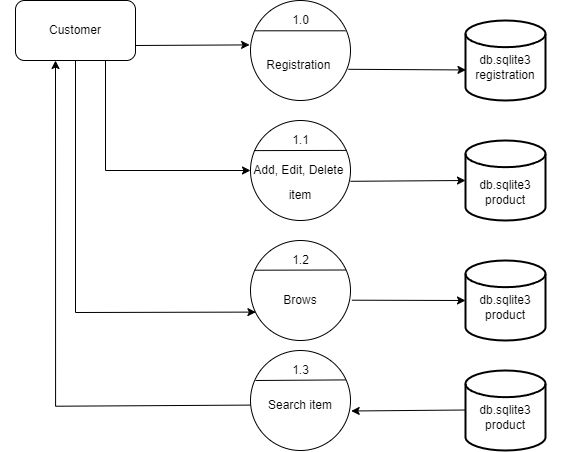

The diagram above was exported from draw.io. Its source (the exported page's mxGraphModel, read from the mxfile embedded in the PNG):
<mxGraphModel dx="955" dy="485" grid="1" gridSize="10" guides="1" tooltips="1" connect="1" arrows="1" fold="1" page="1" pageScale="1" pageWidth="850" pageHeight="1100" math="0" shadow="0">
  <root>
    <mxCell id="0" />
    <mxCell id="1" parent="0" />
    <mxCell id="rzf5QYDq4vFusWvCYqS--1" value="" style="rounded=1;whiteSpace=wrap;html=1;" vertex="1" parent="1">
      <mxGeometry x="80" y="110" width="120" height="60" as="geometry" />
    </mxCell>
    <mxCell id="rzf5QYDq4vFusWvCYqS--2" value="" style="ellipse;whiteSpace=wrap;html=1;aspect=fixed;" vertex="1" parent="1">
      <mxGeometry x="315" y="110" width="100" height="100" as="geometry" />
    </mxCell>
    <mxCell id="rzf5QYDq4vFusWvCYqS--3" value="" style="endArrow=none;html=1;rounded=0;exitX=0.047;exitY=0.303;exitDx=0;exitDy=0;exitPerimeter=0;entryX=0.949;entryY=0.303;entryDx=0;entryDy=0;entryPerimeter=0;" edge="1" parent="1" source="rzf5QYDq4vFusWvCYqS--2" target="rzf5QYDq4vFusWvCYqS--2">
      <mxGeometry width="50" height="50" relative="1" as="geometry">
        <mxPoint x="400" y="300" as="sourcePoint" />
        <mxPoint x="450" y="250" as="targetPoint" />
      </mxGeometry>
    </mxCell>
    <mxCell id="rzf5QYDq4vFusWvCYqS--4" value="" style="ellipse;whiteSpace=wrap;html=1;aspect=fixed;" vertex="1" parent="1">
      <mxGeometry x="315" y="230" width="100" height="100" as="geometry" />
    </mxCell>
    <mxCell id="rzf5QYDq4vFusWvCYqS--6" value="" style="ellipse;whiteSpace=wrap;html=1;aspect=fixed;" vertex="1" parent="1">
      <mxGeometry x="315" y="350" width="100" height="100" as="geometry" />
    </mxCell>
    <mxCell id="rzf5QYDq4vFusWvCYqS--7" value="" style="ellipse;whiteSpace=wrap;html=1;aspect=fixed;" vertex="1" parent="1">
      <mxGeometry x="315" y="460" width="100" height="100" as="geometry" />
    </mxCell>
    <mxCell id="rzf5QYDq4vFusWvCYqS--8" value="" style="endArrow=none;html=1;rounded=0;exitX=0.036;exitY=0.301;exitDx=0;exitDy=0;exitPerimeter=0;entryX=0.961;entryY=0.299;entryDx=0;entryDy=0;entryPerimeter=0;" edge="1" parent="1" source="rzf5QYDq4vFusWvCYqS--4" target="rzf5QYDq4vFusWvCYqS--4">
      <mxGeometry width="50" height="50" relative="1" as="geometry">
        <mxPoint x="410" y="370" as="sourcePoint" />
        <mxPoint x="460" y="320" as="targetPoint" />
      </mxGeometry>
    </mxCell>
    <mxCell id="rzf5QYDq4vFusWvCYqS--9" value="" style="endArrow=none;html=1;rounded=0;exitX=0.043;exitY=0.297;exitDx=0;exitDy=0;exitPerimeter=0;entryX=0.954;entryY=0.295;entryDx=0;entryDy=0;entryPerimeter=0;" edge="1" parent="1" source="rzf5QYDq4vFusWvCYqS--6" target="rzf5QYDq4vFusWvCYqS--6">
      <mxGeometry width="50" height="50" relative="1" as="geometry">
        <mxPoint x="410" y="370" as="sourcePoint" />
        <mxPoint x="460" y="320" as="targetPoint" />
      </mxGeometry>
    </mxCell>
    <mxCell id="rzf5QYDq4vFusWvCYqS--10" value="" style="endArrow=none;html=1;rounded=0;entryX=0.95;entryY=0.294;entryDx=0;entryDy=0;entryPerimeter=0;" edge="1" parent="1" target="rzf5QYDq4vFusWvCYqS--7">
      <mxGeometry width="50" height="50" relative="1" as="geometry">
        <mxPoint x="320" y="490" as="sourcePoint" />
        <mxPoint x="460" y="320" as="targetPoint" />
      </mxGeometry>
    </mxCell>
    <mxCell id="rzf5QYDq4vFusWvCYqS--12" value="" style="strokeWidth=2;html=1;shape=mxgraph.flowchart.database;whiteSpace=wrap;" vertex="1" parent="1">
      <mxGeometry x="530" y="130" width="80" height="80" as="geometry" />
    </mxCell>
    <mxCell id="rzf5QYDq4vFusWvCYqS--13" value="" style="strokeWidth=2;html=1;shape=mxgraph.flowchart.database;whiteSpace=wrap;" vertex="1" parent="1">
      <mxGeometry x="530" y="370" width="80" height="80" as="geometry" />
    </mxCell>
    <mxCell id="rzf5QYDq4vFusWvCYqS--14" value="" style="strokeWidth=2;html=1;shape=mxgraph.flowchart.database;whiteSpace=wrap;" vertex="1" parent="1">
      <mxGeometry x="530" y="480" width="80" height="80" as="geometry" />
    </mxCell>
    <mxCell id="rzf5QYDq4vFusWvCYqS--15" value="" style="strokeWidth=2;html=1;shape=mxgraph.flowchart.database;whiteSpace=wrap;" vertex="1" parent="1">
      <mxGeometry x="530" y="250" width="80" height="80" as="geometry" />
    </mxCell>
    <mxCell id="rzf5QYDq4vFusWvCYqS--16" value="" style="endArrow=classic;html=1;rounded=0;exitX=1;exitY=0.75;exitDx=0;exitDy=0;entryX=-0.009;entryY=0.444;entryDx=0;entryDy=0;entryPerimeter=0;" edge="1" parent="1" source="rzf5QYDq4vFusWvCYqS--1" target="rzf5QYDq4vFusWvCYqS--2">
      <mxGeometry width="50" height="50" relative="1" as="geometry">
        <mxPoint x="260" y="370" as="sourcePoint" />
        <mxPoint x="310" y="320" as="targetPoint" />
      </mxGeometry>
    </mxCell>
    <mxCell id="rzf5QYDq4vFusWvCYqS--17" value="" style="endArrow=classic;html=1;rounded=0;exitX=0.979;exitY=0.688;exitDx=0;exitDy=0;exitPerimeter=0;entryX=0.006;entryY=0.618;entryDx=0;entryDy=0;entryPerimeter=0;" edge="1" parent="1" source="rzf5QYDq4vFusWvCYqS--2" target="rzf5QYDq4vFusWvCYqS--12">
      <mxGeometry width="50" height="50" relative="1" as="geometry">
        <mxPoint x="260" y="370" as="sourcePoint" />
        <mxPoint x="310" y="320" as="targetPoint" />
      </mxGeometry>
    </mxCell>
    <mxCell id="rzf5QYDq4vFusWvCYqS--18" value="" style="endArrow=classic;html=1;rounded=0;exitX=0.75;exitY=1;exitDx=0;exitDy=0;entryX=0;entryY=0.5;entryDx=0;entryDy=0;" edge="1" parent="1" source="rzf5QYDq4vFusWvCYqS--1" target="rzf5QYDq4vFusWvCYqS--4">
      <mxGeometry width="50" height="50" relative="1" as="geometry">
        <mxPoint x="260" y="370" as="sourcePoint" />
        <mxPoint x="310" y="320" as="targetPoint" />
        <Array as="points">
          <mxPoint x="170" y="280" />
        </Array>
      </mxGeometry>
    </mxCell>
    <mxCell id="rzf5QYDq4vFusWvCYqS--19" value="" style="endArrow=classic;html=1;rounded=0;exitX=0.5;exitY=1;exitDx=0;exitDy=0;entryX=0.054;entryY=0.716;entryDx=0;entryDy=0;entryPerimeter=0;" edge="1" parent="1" source="rzf5QYDq4vFusWvCYqS--1" target="rzf5QYDq4vFusWvCYqS--6">
      <mxGeometry width="50" height="50" relative="1" as="geometry">
        <mxPoint x="260" y="370" as="sourcePoint" />
        <mxPoint x="310" y="320" as="targetPoint" />
        <Array as="points">
          <mxPoint x="140" y="422" />
        </Array>
      </mxGeometry>
    </mxCell>
    <mxCell id="rzf5QYDq4vFusWvCYqS--20" value="" style="endArrow=classic;html=1;rounded=0;entryX=0.316;entryY=1.088;entryDx=0;entryDy=0;entryPerimeter=0;exitX=0;exitY=0.546;exitDx=0;exitDy=0;exitPerimeter=0;" edge="1" parent="1" source="rzf5QYDq4vFusWvCYqS--7">
      <mxGeometry width="50" height="50" relative="1" as="geometry">
        <mxPoint x="318.97999999999996" y="515.72" as="sourcePoint" />
        <mxPoint x="119.99999999999996" y="169.99999999999997" as="targetPoint" />
        <Array as="points">
          <mxPoint x="120.08" y="515.72" />
        </Array>
      </mxGeometry>
    </mxCell>
    <mxCell id="rzf5QYDq4vFusWvCYqS--21" value="" style="endArrow=classic;html=1;rounded=0;entryX=0;entryY=0.5;entryDx=0;entryDy=0;entryPerimeter=0;exitX=1;exitY=0.608;exitDx=0;exitDy=0;exitPerimeter=0;" edge="1" parent="1" source="rzf5QYDq4vFusWvCYqS--4" target="rzf5QYDq4vFusWvCYqS--15">
      <mxGeometry width="50" height="50" relative="1" as="geometry">
        <mxPoint x="260" y="370" as="sourcePoint" />
        <mxPoint x="310" y="320" as="targetPoint" />
      </mxGeometry>
    </mxCell>
    <mxCell id="rzf5QYDq4vFusWvCYqS--22" value="" style="endArrow=classic;html=1;rounded=0;entryX=0;entryY=0.5;entryDx=0;entryDy=0;entryPerimeter=0;exitX=1.014;exitY=0.597;exitDx=0;exitDy=0;exitPerimeter=0;" edge="1" parent="1" source="rzf5QYDq4vFusWvCYqS--6" target="rzf5QYDq4vFusWvCYqS--13">
      <mxGeometry width="50" height="50" relative="1" as="geometry">
        <mxPoint x="260" y="370" as="sourcePoint" />
        <mxPoint x="310" y="320" as="targetPoint" />
      </mxGeometry>
    </mxCell>
    <mxCell id="rzf5QYDq4vFusWvCYqS--23" value="" style="endArrow=classic;html=1;rounded=0;exitX=0;exitY=0.5;exitDx=0;exitDy=0;exitPerimeter=0;entryX=1.007;entryY=0.61;entryDx=0;entryDy=0;entryPerimeter=0;" edge="1" parent="1">
      <mxGeometry width="50" height="50" relative="1" as="geometry">
        <mxPoint x="530" y="519.5" as="sourcePoint" />
        <mxPoint x="415.70000000000005" y="520.4999999999999" as="targetPoint" />
      </mxGeometry>
    </mxCell>
    <mxCell id="rzf5QYDq4vFusWvCYqS--24" value="Customer" style="text;html=1;strokeColor=none;fillColor=none;align=center;verticalAlign=middle;whiteSpace=wrap;rounded=0;" vertex="1" parent="1">
      <mxGeometry x="65" y="120" width="150" height="40" as="geometry" />
    </mxCell>
    <mxCell id="rzf5QYDq4vFusWvCYqS--25" value="1.0" style="text;html=1;strokeColor=none;fillColor=none;align=center;verticalAlign=middle;whiteSpace=wrap;rounded=0;" vertex="1" parent="1">
      <mxGeometry x="327.5" y="110" width="75" height="40" as="geometry" />
    </mxCell>
    <mxCell id="rzf5QYDq4vFusWvCYqS--26" value="1.1" style="text;html=1;strokeColor=none;fillColor=none;align=center;verticalAlign=middle;whiteSpace=wrap;rounded=0;" vertex="1" parent="1">
      <mxGeometry x="327.5" y="230" width="75" height="40" as="geometry" />
    </mxCell>
    <mxCell id="rzf5QYDq4vFusWvCYqS--27" value="1.2" style="text;html=1;strokeColor=none;fillColor=none;align=center;verticalAlign=middle;whiteSpace=wrap;rounded=0;" vertex="1" parent="1">
      <mxGeometry x="327.5" y="350" width="75" height="40" as="geometry" />
    </mxCell>
    <mxCell id="rzf5QYDq4vFusWvCYqS--28" value="1.3" style="text;html=1;strokeColor=none;fillColor=none;align=center;verticalAlign=middle;whiteSpace=wrap;rounded=0;" vertex="1" parent="1">
      <mxGeometry x="327.5" y="460" width="75" height="40" as="geometry" />
    </mxCell>
    <mxCell id="rzf5QYDq4vFusWvCYqS--29" value="Registration&amp;nbsp;" style="text;html=1;strokeColor=none;fillColor=none;align=center;verticalAlign=middle;whiteSpace=wrap;rounded=0;" vertex="1" parent="1">
      <mxGeometry x="335" y="160" width="60" height="30" as="geometry" />
    </mxCell>
    <mxCell id="rzf5QYDq4vFusWvCYqS--30" value="Add, Edit, Delete&amp;nbsp;" style="text;html=1;strokeColor=none;fillColor=none;align=center;verticalAlign=middle;whiteSpace=wrap;rounded=0;" vertex="1" parent="1">
      <mxGeometry x="310" y="265" width="110" height="30" as="geometry" />
    </mxCell>
    <mxCell id="rzf5QYDq4vFusWvCYqS--31" value="item" style="text;html=1;strokeColor=none;fillColor=none;align=center;verticalAlign=middle;whiteSpace=wrap;rounded=0;" vertex="1" parent="1">
      <mxGeometry x="335" y="290" width="60" height="30" as="geometry" />
    </mxCell>
    <mxCell id="rzf5QYDq4vFusWvCYqS--32" value="Brows" style="text;html=1;strokeColor=none;fillColor=none;align=center;verticalAlign=middle;whiteSpace=wrap;rounded=0;" vertex="1" parent="1">
      <mxGeometry x="335" y="395" width="60" height="30" as="geometry" />
    </mxCell>
    <mxCell id="rzf5QYDq4vFusWvCYqS--33" value="Search item" style="text;html=1;strokeColor=none;fillColor=none;align=center;verticalAlign=middle;whiteSpace=wrap;rounded=0;" vertex="1" parent="1">
      <mxGeometry x="310" y="500" width="110" height="30" as="geometry" />
    </mxCell>
    <mxCell id="rzf5QYDq4vFusWvCYqS--35" value="db.sqlite3" style="text;html=1;strokeColor=none;fillColor=none;align=center;verticalAlign=middle;whiteSpace=wrap;rounded=0;" vertex="1" parent="1">
      <mxGeometry x="515" y="155" width="110" height="30" as="geometry" />
    </mxCell>
    <mxCell id="rzf5QYDq4vFusWvCYqS--36" value="db.sqlite3" style="text;html=1;strokeColor=none;fillColor=none;align=center;verticalAlign=middle;whiteSpace=wrap;rounded=0;" vertex="1" parent="1">
      <mxGeometry x="515" y="280" width="110" height="30" as="geometry" />
    </mxCell>
    <mxCell id="rzf5QYDq4vFusWvCYqS--37" value="db.sqlite3" style="text;html=1;strokeColor=none;fillColor=none;align=center;verticalAlign=middle;whiteSpace=wrap;rounded=0;" vertex="1" parent="1">
      <mxGeometry x="515" y="395" width="110" height="30" as="geometry" />
    </mxCell>
    <mxCell id="rzf5QYDq4vFusWvCYqS--38" value="db.sqlite3" style="text;html=1;strokeColor=none;fillColor=none;align=center;verticalAlign=middle;whiteSpace=wrap;rounded=0;" vertex="1" parent="1">
      <mxGeometry x="515" y="505" width="110" height="30" as="geometry" />
    </mxCell>
    <mxCell id="rzf5QYDq4vFusWvCYqS--39" value="registration" style="text;html=1;strokeColor=none;fillColor=none;align=center;verticalAlign=middle;whiteSpace=wrap;rounded=0;" vertex="1" parent="1">
      <mxGeometry x="510" y="170" width="120" height="30" as="geometry" />
    </mxCell>
    <mxCell id="rzf5QYDq4vFusWvCYqS--40" value="product" style="text;html=1;strokeColor=none;fillColor=none;align=center;verticalAlign=middle;whiteSpace=wrap;rounded=0;" vertex="1" parent="1">
      <mxGeometry x="500" y="295" width="140" height="30" as="geometry" />
    </mxCell>
    <mxCell id="rzf5QYDq4vFusWvCYqS--41" value="product" style="text;html=1;strokeColor=none;fillColor=none;align=center;verticalAlign=middle;whiteSpace=wrap;rounded=0;" vertex="1" parent="1">
      <mxGeometry x="500" y="410" width="140" height="30" as="geometry" />
    </mxCell>
    <mxCell id="rzf5QYDq4vFusWvCYqS--42" value="product" style="text;html=1;strokeColor=none;fillColor=none;align=center;verticalAlign=middle;whiteSpace=wrap;rounded=0;" vertex="1" parent="1">
      <mxGeometry x="500" y="520" width="140" height="30" as="geometry" />
    </mxCell>
  </root>
</mxGraphModel>